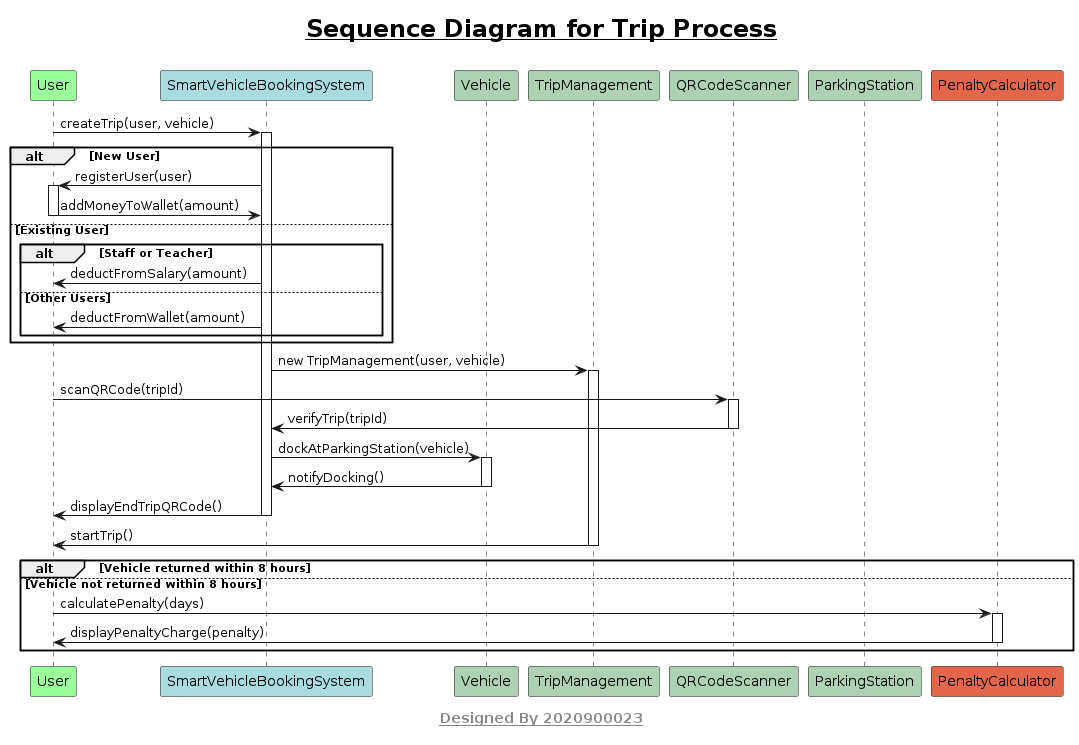

The diagram above was rendered by PlantUML. Its source (embedded in the PNG):
@startuml Assignment-1_2020900023_4
title <size:24><b><u>Sequence Diagram for Trip Process</u></b></size>\n

skinparam classFontColor black
skinparam classFontSize 20
skinparam classFontName sans-serif


participant User #99FF99
participant SmartVehicleBookingSystem #A9DCDF
participant Vehicle #ADD1B2
participant TripManagement #ADD1B2
participant QRCodeScanner #ADD1B2
participant ParkingStation #ADD1B2
participant PenaltyCalculator #E3664A

User -> SmartVehicleBookingSystem : createTrip(user, vehicle)
activate SmartVehicleBookingSystem
alt New User
 SmartVehicleBookingSystem -> User : registerUser(user)
 activate User
 User -> SmartVehicleBookingSystem : addMoneyToWallet(amount)
 deactivate User
else Existing User
 alt Staff or Teacher
 SmartVehicleBookingSystem -> User : deductFromSalary(amount)
 else Other Users
 SmartVehicleBookingSystem -> User : deductFromWallet(amount)
 end
end
SmartVehicleBookingSystem -> TripManagement : new TripManagement(user, vehicle)
activate TripManagement
User -> QRCodeScanner : scanQRCode(tripId)
activate QRCodeScanner
QRCodeScanner -> SmartVehicleBookingSystem : verifyTrip(tripId)
deactivate QRCodeScanner
SmartVehicleBookingSystem -> Vehicle : dockAtParkingStation(vehicle)
activate Vehicle
Vehicle -> SmartVehicleBookingSystem : notifyDocking()
deactivate Vehicle
SmartVehicleBookingSystem -> User : displayEndTripQRCode()
deactivate SmartVehicleBookingSystem
TripManagement -> User : startTrip()
deactivate TripManagement
alt Vehicle returned within 8 hours
 else Vehicle not returned within 8 hours
 User -> PenaltyCalculator : calculatePenalty(days)
 activate PenaltyCalculator
 PenaltyCalculator -> User : displayPenaltyCharge(penalty)
 deactivate PenaltyCalculator
 end
footer \n<size:14><b><u>Designed By 2020900023</u></b></size>\n
@enduml